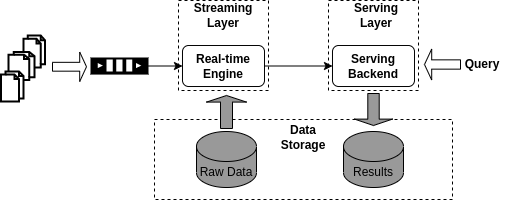

The diagram above was exported from draw.io. Its source (the exported page's mxGraphModel, read from the mxfile embedded in the PNG):
<mxGraphModel dx="1362" dy="925" grid="0" gridSize="10" guides="1" tooltips="1" connect="1" arrows="1" fold="1" page="1" pageScale="1" pageWidth="827" pageHeight="1169" math="0" shadow="0">
  <root>
    <mxCell id="0" />
    <mxCell id="1" parent="0" />
    <mxCell id="oJYu1FLAyMML2t_pFuIJ-1" value="" style="rounded=0;whiteSpace=wrap;html=1;dashed=1;" vertex="1" parent="1">
      <mxGeometry x="236" y="245" width="298" height="80" as="geometry" />
    </mxCell>
    <mxCell id="oJYu1FLAyMML2t_pFuIJ-2" value="Raw Data" style="shape=cylinder3;whiteSpace=wrap;html=1;boundedLbl=1;backgroundOutline=1;size=15;strokeColor=#000000;fillColor=#999999;" vertex="1" parent="1">
      <mxGeometry x="278" y="257" width="60" height="56" as="geometry" />
    </mxCell>
    <mxCell id="oJYu1FLAyMML2t_pFuIJ-3" value="Results" style="shape=cylinder3;whiteSpace=wrap;html=1;boundedLbl=1;backgroundOutline=1;size=15;fillColor=#999999;" vertex="1" parent="1">
      <mxGeometry x="425" y="257" width="60" height="56" as="geometry" />
    </mxCell>
    <mxCell id="oJYu1FLAyMML2t_pFuIJ-4" value="" style="whiteSpace=wrap;html=1;aspect=fixed;dashed=1;" vertex="1" parent="1">
      <mxGeometry x="260" y="126" width="90" height="90" as="geometry" />
    </mxCell>
    <mxCell id="oJYu1FLAyMML2t_pFuIJ-5" value="" style="whiteSpace=wrap;html=1;aspect=fixed;dashed=1;" vertex="1" parent="1">
      <mxGeometry x="410" y="126" width="90" height="90" as="geometry" />
    </mxCell>
    <mxCell id="oJYu1FLAyMML2t_pFuIJ-6" value="&lt;b&gt;Real-time Engine&lt;/b&gt;" style="rounded=1;whiteSpace=wrap;html=1;" vertex="1" parent="1">
      <mxGeometry x="264" y="171" width="82" height="41" as="geometry" />
    </mxCell>
    <mxCell id="oJYu1FLAyMML2t_pFuIJ-7" value="&lt;b&gt;Serving Backend&lt;/b&gt;" style="rounded=1;whiteSpace=wrap;html=1;" vertex="1" parent="1">
      <mxGeometry x="414" y="171" width="82" height="41" as="geometry" />
    </mxCell>
    <mxCell id="oJYu1FLAyMML2t_pFuIJ-8" value="&lt;b&gt;Data Storage&lt;/b&gt;" style="text;html=1;strokeColor=none;fillColor=none;align=center;verticalAlign=middle;whiteSpace=wrap;rounded=0;" vertex="1" parent="1">
      <mxGeometry x="355" y="248" width="60" height="30" as="geometry" />
    </mxCell>
    <mxCell id="oJYu1FLAyMML2t_pFuIJ-9" value="&lt;b&gt;Streaming Layer&lt;/b&gt;" style="text;html=1;strokeColor=none;fillColor=none;align=center;verticalAlign=middle;whiteSpace=wrap;rounded=0;" vertex="1" parent="1">
      <mxGeometry x="275" y="126" width="60" height="30" as="geometry" />
    </mxCell>
    <mxCell id="oJYu1FLAyMML2t_pFuIJ-10" value="&lt;b&gt;Serving Layer&lt;/b&gt;" style="text;html=1;strokeColor=none;fillColor=none;align=center;verticalAlign=middle;whiteSpace=wrap;rounded=0;" vertex="1" parent="1">
      <mxGeometry x="428" y="126" width="60" height="30" as="geometry" />
    </mxCell>
    <mxCell id="oJYu1FLAyMML2t_pFuIJ-12" value="" style="html=1;verticalLabelPosition=bottom;align=center;labelBackgroundColor=#ffffff;verticalAlign=top;strokeWidth=2;strokeColor=#000000;shadow=0;dashed=0;shape=mxgraph.ios7.icons.documents;fillColor=#FFFFFF;" vertex="1" parent="1">
      <mxGeometry x="105" y="161" width="21.5" height="32" as="geometry" />
    </mxCell>
    <mxCell id="oJYu1FLAyMML2t_pFuIJ-13" value="" style="html=1;verticalLabelPosition=bottom;align=center;labelBackgroundColor=#ffffff;verticalAlign=top;strokeWidth=2;strokeColor=#000000;shadow=0;dashed=0;shape=mxgraph.ios7.icons.documents;fillColor=#FFFFFF;" vertex="1" parent="1">
      <mxGeometry x="90" y="177.5" width="26" height="28" as="geometry" />
    </mxCell>
    <mxCell id="oJYu1FLAyMML2t_pFuIJ-14" value="" style="html=1;verticalLabelPosition=bottom;align=center;labelBackgroundColor=#ffffff;verticalAlign=top;strokeWidth=2;strokeColor=#000000;shadow=0;dashed=0;shape=mxgraph.ios7.icons.documents;fillColor=#FFFFFF;" vertex="1" parent="1">
      <mxGeometry x="82.5" y="197" width="22.5" height="30" as="geometry" />
    </mxCell>
    <mxCell id="oJYu1FLAyMML2t_pFuIJ-15" value="" style="outlineConnect=0;dashed=0;verticalLabelPosition=bottom;verticalAlign=top;align=center;html=1;shape=mxgraph.aws3.queue;fillColor=#000000;gradientColor=none;strokeColor=#000000;" vertex="1" parent="1">
      <mxGeometry x="172" y="183" width="58" height="17" as="geometry" />
    </mxCell>
    <mxCell id="oJYu1FLAyMML2t_pFuIJ-16" value="" style="shape=singleArrow;whiteSpace=wrap;html=1;strokeColor=#000000;fillColor=#FFFFFF;" vertex="1" parent="1">
      <mxGeometry x="134" y="177.5" width="34" height="29.5" as="geometry" />
    </mxCell>
    <mxCell id="oJYu1FLAyMML2t_pFuIJ-20" value="" style="endArrow=classic;html=1;rounded=0;exitX=1;exitY=0.5;exitDx=0;exitDy=0;exitPerimeter=0;entryX=0;entryY=0.5;entryDx=0;entryDy=0;" edge="1" parent="1" source="oJYu1FLAyMML2t_pFuIJ-15" target="oJYu1FLAyMML2t_pFuIJ-6">
      <mxGeometry width="50" height="50" relative="1" as="geometry">
        <mxPoint x="115" y="318" as="sourcePoint" />
        <mxPoint x="165" y="268" as="targetPoint" />
      </mxGeometry>
    </mxCell>
    <mxCell id="oJYu1FLAyMML2t_pFuIJ-21" value="" style="endArrow=none;html=1;rounded=0;startArrow=classic;startFill=1;endFill=0;entryX=1;entryY=0.5;entryDx=0;entryDy=0;" edge="1" parent="1" source="oJYu1FLAyMML2t_pFuIJ-7" target="oJYu1FLAyMML2t_pFuIJ-6">
      <mxGeometry width="50" height="50" relative="1" as="geometry">
        <mxPoint x="343.28932188134524" y="241.5" as="sourcePoint" />
        <mxPoint x="343.28932188134524" y="191.5" as="targetPoint" />
      </mxGeometry>
    </mxCell>
    <mxCell id="oJYu1FLAyMML2t_pFuIJ-22" value="" style="shape=singleArrow;direction=west;whiteSpace=wrap;html=1;strokeColor=#000000;fillColor=#FFFFFF;" vertex="1" parent="1">
      <mxGeometry x="506" y="174.5" width="36" height="31" as="geometry" />
    </mxCell>
    <mxCell id="oJYu1FLAyMML2t_pFuIJ-23" value="&lt;b&gt;Query&lt;/b&gt;" style="text;html=1;strokeColor=none;fillColor=none;align=center;verticalAlign=middle;whiteSpace=wrap;rounded=0;" vertex="1" parent="1">
      <mxGeometry x="534" y="175" width="60" height="30" as="geometry" />
    </mxCell>
    <mxCell id="oJYu1FLAyMML2t_pFuIJ-24" value="" style="shape=singleArrow;direction=north;whiteSpace=wrap;html=1;strokeColor=#000000;fillColor=#999999;" vertex="1" parent="1">
      <mxGeometry x="288" y="221" width="40" height="33" as="geometry" />
    </mxCell>
    <mxCell id="oJYu1FLAyMML2t_pFuIJ-25" value="" style="shape=singleArrow;direction=south;whiteSpace=wrap;html=1;strokeColor=#000000;fillColor=#999999;" vertex="1" parent="1">
      <mxGeometry x="436" y="219" width="38" height="32" as="geometry" />
    </mxCell>
  </root>
</mxGraphModel>